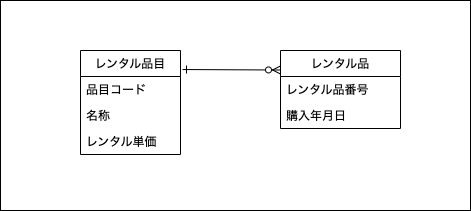

The diagram above was exported from draw.io. Its source (the exported page's mxGraphModel, read from the mxfile embedded in the PNG):
<mxGraphModel dx="431" dy="472" grid="1" gridSize="10" guides="1" tooltips="1" connect="1" arrows="1" fold="1" page="1" pageScale="1" pageWidth="850" pageHeight="1100" math="0" shadow="0">
  <root>
    <mxCell id="0" />
    <mxCell id="1" parent="0" />
    <mxCell id="34" value="" style="rounded=0;whiteSpace=wrap;html=1;" parent="1" vertex="1">
      <mxGeometry x="130" y="50" width="470" height="210" as="geometry" />
    </mxCell>
    <mxCell id="38" value="レンタル品" style="swimlane;fontStyle=0;childLayout=stackLayout;horizontal=1;startSize=26;fillColor=none;horizontalStack=0;resizeParent=1;resizeParentMax=0;resizeLast=0;collapsible=0;marginBottom=0;swimlaneLine=1;strokeColor=default;connectable=1;allowArrows=1;" parent="1" vertex="1">
      <mxGeometry x="410" y="100" width="120" height="78" as="geometry">
        <mxRectangle x="390" y="120" width="80" height="26" as="alternateBounds" />
      </mxGeometry>
    </mxCell>
    <mxCell id="46" value="レンタル品番号" style="text;strokeColor=none;fillColor=none;align=left;verticalAlign=top;spacingLeft=4;spacingRight=4;overflow=hidden;rotatable=0;points=[[0,0.5],[1,0.5]];portConstraint=eastwest;" parent="38" vertex="1">
      <mxGeometry y="26" width="120" height="26" as="geometry" />
    </mxCell>
    <mxCell id="70" value="購入年月日" style="text;strokeColor=none;fillColor=none;align=left;verticalAlign=top;spacingLeft=4;spacingRight=4;overflow=hidden;rotatable=0;points=[[0,0.5],[1,0.5]];portConstraint=eastwest;" parent="38" vertex="1">
      <mxGeometry y="52" width="120" height="26" as="geometry" />
    </mxCell>
    <mxCell id="66" style="edgeStyle=none;html=1;entryX=0;entryY=0.25;entryDx=0;entryDy=0;startArrow=ERone;startFill=0;endArrow=ERzeroToMany;endFill=0;exitX=1.02;exitY=0.183;exitDx=0;exitDy=0;exitPerimeter=0;" parent="1" source="64" target="38" edge="1">
      <mxGeometry relative="1" as="geometry" />
    </mxCell>
    <mxCell id="64" value="レンタル品目" style="swimlane;fontStyle=0;childLayout=stackLayout;horizontal=1;startSize=26;fillColor=none;horizontalStack=0;resizeParent=1;resizeParentMax=0;resizeLast=0;collapsible=0;marginBottom=0;swimlaneLine=1;strokeColor=default;connectable=1;allowArrows=1;" parent="1" vertex="1">
      <mxGeometry x="210" y="100" width="100" height="104" as="geometry">
        <mxRectangle x="390" y="120" width="80" height="26" as="alternateBounds" />
      </mxGeometry>
    </mxCell>
    <mxCell id="65" value="品目コード" style="text;strokeColor=none;fillColor=none;align=left;verticalAlign=top;spacingLeft=4;spacingRight=4;overflow=hidden;rotatable=0;points=[[0,0.5],[1,0.5]];portConstraint=eastwest;" parent="64" vertex="1">
      <mxGeometry y="26" width="100" height="26" as="geometry" />
    </mxCell>
    <mxCell id="76" value="名称" style="text;strokeColor=none;fillColor=none;align=left;verticalAlign=top;spacingLeft=4;spacingRight=4;overflow=hidden;rotatable=0;points=[[0,0.5],[1,0.5]];portConstraint=eastwest;" parent="64" vertex="1">
      <mxGeometry y="52" width="100" height="26" as="geometry" />
    </mxCell>
    <mxCell id="77" value="レンタル単価" style="text;strokeColor=none;fillColor=none;align=left;verticalAlign=top;spacingLeft=4;spacingRight=4;overflow=hidden;rotatable=0;points=[[0,0.5],[1,0.5]];portConstraint=eastwest;" vertex="1" parent="64">
      <mxGeometry y="78" width="100" height="26" as="geometry" />
    </mxCell>
  </root>
</mxGraphModel>